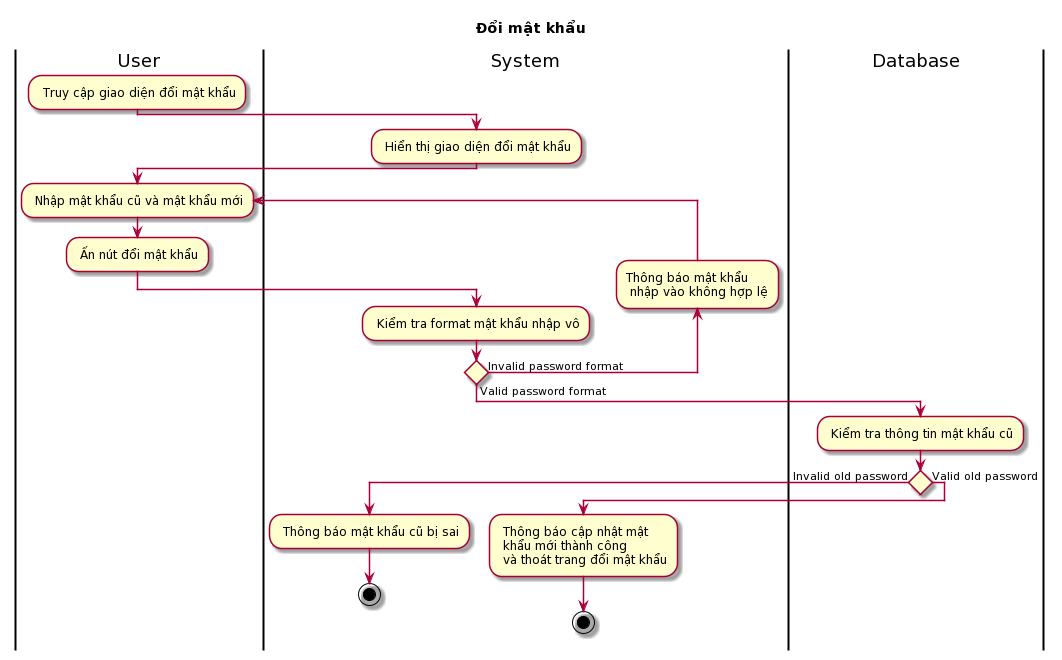

The diagram above was rendered by PlantUML. Its source (embedded in the PNG):
@startuml
title Đổi mật khẩu
skin rose
|User|
: Truy cập giao diện đổi mật khẩu;
|System|
: Hiển thị giao diện đổi mật khẩu;
|User|
repeat : Nhập mật khẩu cũ và mật khẩu mới;
: Ấn nút đổi mật khẩu;
|System|
: Kiểm tra format mật khẩu nhập vô;
backward :Thông báo mật khẩu\n nhập vào không hợp lệ;
repeat while () is (Invalid password format) not (Valid password format) 
|Database|
: Kiểm tra thông tin mật khẩu cũ;
if () then (Invalid old password)
|System|
: Thông báo mật khẩu cũ bị sai;
stop
else (Valid old password)
|System|
: Thông báo cập nhật mật\n khẩu mới thành công\n và thoát trang đổi mật khẩu;
stop
@enduml